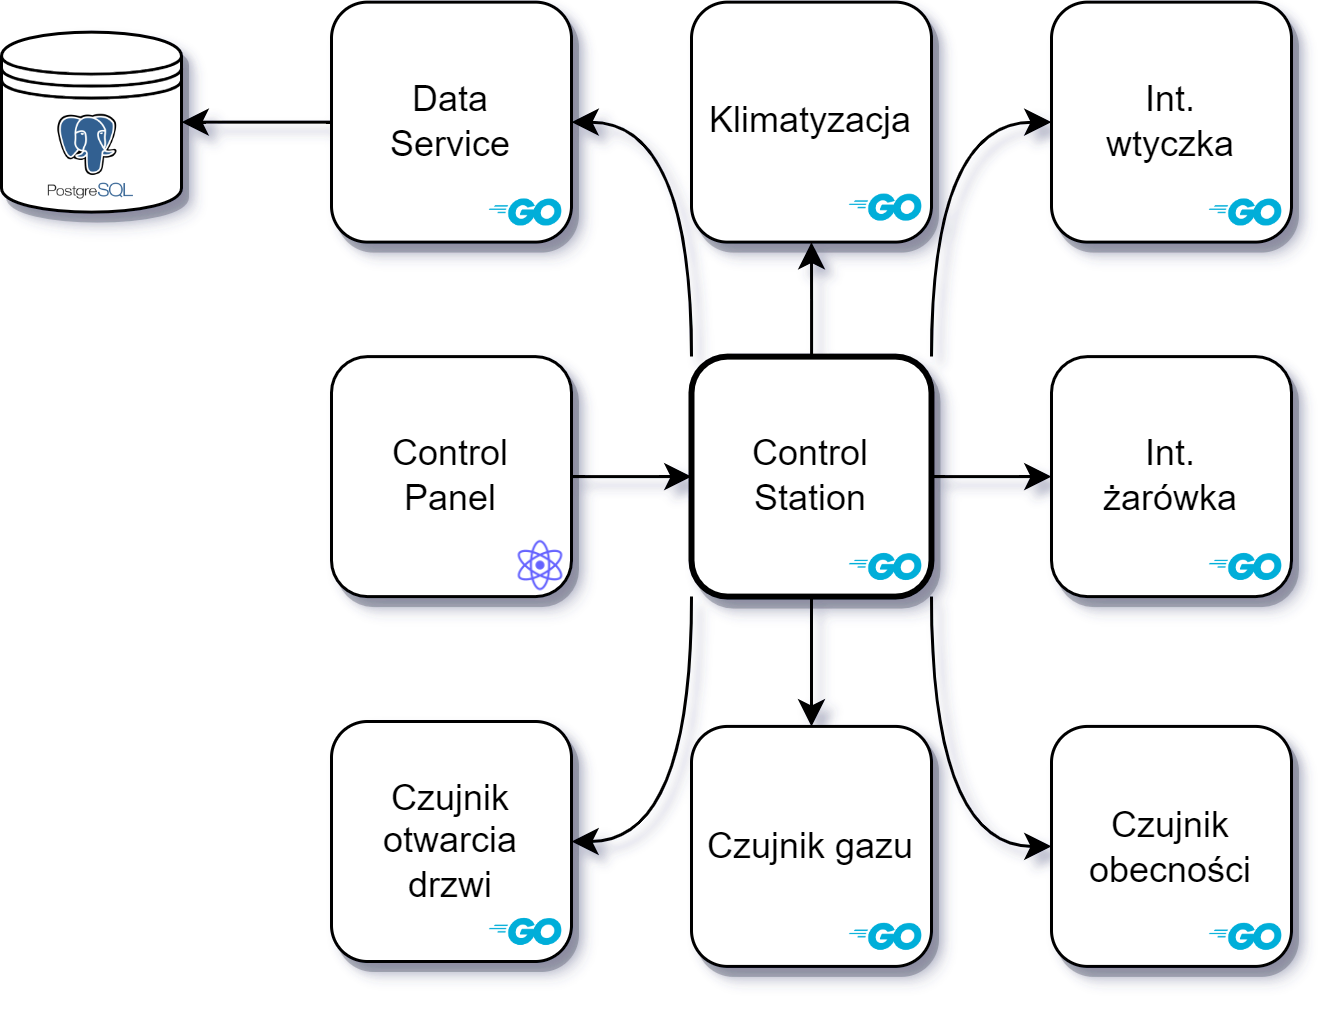

The diagram above was exported from draw.io. Its source (the exported page's mxGraphModel, read from the mxfile embedded in the PNG):
<mxGraphModel dx="619" dy="432" grid="1" gridSize="10" guides="1" tooltips="1" connect="1" arrows="1" fold="1" page="1" pageScale="1" pageWidth="200" pageHeight="200" math="0" shadow="0">
  <root>
    <mxCell id="0" />
    <mxCell id="1" parent="0" />
    <mxCell id="x7ru6gkFdR_Ptcgja1mw-37" style="edgeStyle=orthogonalEdgeStyle;curved=1;rounded=0;orthogonalLoop=1;jettySize=auto;html=1;entryX=0;entryY=0.5;entryDx=0;entryDy=0;" edge="1" parent="1" source="x7ru6gkFdR_Ptcgja1mw-1" target="x7ru6gkFdR_Ptcgja1mw-2">
      <mxGeometry relative="1" as="geometry" />
    </mxCell>
    <mxCell id="x7ru6gkFdR_Ptcgja1mw-1" value="Control&lt;br&gt;Panel" style="whiteSpace=wrap;html=1;aspect=fixed;rounded=1;glass=0;shadow=1;" vertex="1" parent="1">
      <mxGeometry x="370" y="158.37" width="80" height="80" as="geometry" />
    </mxCell>
    <mxCell id="x7ru6gkFdR_Ptcgja1mw-30" style="edgeStyle=orthogonalEdgeStyle;rounded=0;orthogonalLoop=1;jettySize=auto;html=1;entryX=0.5;entryY=1;entryDx=0;entryDy=0;curved=1;" edge="1" parent="1" source="x7ru6gkFdR_Ptcgja1mw-2" target="x7ru6gkFdR_Ptcgja1mw-14">
      <mxGeometry relative="1" as="geometry" />
    </mxCell>
    <mxCell id="x7ru6gkFdR_Ptcgja1mw-31" style="edgeStyle=orthogonalEdgeStyle;curved=1;rounded=0;orthogonalLoop=1;jettySize=auto;html=1;entryX=1;entryY=0.5;entryDx=0;entryDy=0;exitX=0;exitY=0;exitDx=0;exitDy=0;" edge="1" parent="1" source="x7ru6gkFdR_Ptcgja1mw-2" target="x7ru6gkFdR_Ptcgja1mw-20">
      <mxGeometry relative="1" as="geometry" />
    </mxCell>
    <mxCell id="x7ru6gkFdR_Ptcgja1mw-32" style="edgeStyle=orthogonalEdgeStyle;curved=1;rounded=0;orthogonalLoop=1;jettySize=auto;html=1;entryX=0;entryY=0.5;entryDx=0;entryDy=0;exitX=1;exitY=0;exitDx=0;exitDy=0;" edge="1" parent="1" source="x7ru6gkFdR_Ptcgja1mw-2" target="x7ru6gkFdR_Ptcgja1mw-18">
      <mxGeometry relative="1" as="geometry" />
    </mxCell>
    <mxCell id="x7ru6gkFdR_Ptcgja1mw-33" style="edgeStyle=orthogonalEdgeStyle;curved=1;rounded=0;orthogonalLoop=1;jettySize=auto;html=1;" edge="1" parent="1" source="x7ru6gkFdR_Ptcgja1mw-2" target="x7ru6gkFdR_Ptcgja1mw-16">
      <mxGeometry relative="1" as="geometry" />
    </mxCell>
    <mxCell id="x7ru6gkFdR_Ptcgja1mw-34" style="edgeStyle=orthogonalEdgeStyle;curved=1;rounded=0;orthogonalLoop=1;jettySize=auto;html=1;entryX=0;entryY=0.5;entryDx=0;entryDy=0;exitX=1;exitY=1;exitDx=0;exitDy=0;" edge="1" parent="1" source="x7ru6gkFdR_Ptcgja1mw-2" target="x7ru6gkFdR_Ptcgja1mw-10">
      <mxGeometry relative="1" as="geometry" />
    </mxCell>
    <mxCell id="x7ru6gkFdR_Ptcgja1mw-35" style="edgeStyle=orthogonalEdgeStyle;curved=1;rounded=0;orthogonalLoop=1;jettySize=auto;html=1;entryX=0.5;entryY=0;entryDx=0;entryDy=0;" edge="1" parent="1" source="x7ru6gkFdR_Ptcgja1mw-2" target="x7ru6gkFdR_Ptcgja1mw-6">
      <mxGeometry relative="1" as="geometry" />
    </mxCell>
    <mxCell id="x7ru6gkFdR_Ptcgja1mw-36" style="edgeStyle=orthogonalEdgeStyle;curved=1;rounded=0;orthogonalLoop=1;jettySize=auto;html=1;entryX=1;entryY=0.5;entryDx=0;entryDy=0;exitX=0;exitY=1;exitDx=0;exitDy=0;" edge="1" parent="1" source="x7ru6gkFdR_Ptcgja1mw-2" target="x7ru6gkFdR_Ptcgja1mw-12">
      <mxGeometry relative="1" as="geometry" />
    </mxCell>
    <mxCell id="x7ru6gkFdR_Ptcgja1mw-2" value="Control&lt;br&gt;Station" style="whiteSpace=wrap;html=1;aspect=fixed;shadow=1;rounded=1;strokeWidth=2;" vertex="1" parent="1">
      <mxGeometry x="490" y="158.36999999999998" width="80" height="80" as="geometry" />
    </mxCell>
    <mxCell id="x7ru6gkFdR_Ptcgja1mw-3" value="" style="shape=image;html=1;verticalAlign=top;verticalLabelPosition=bottom;labelBackgroundColor=#ffffff;imageAspect=0;aspect=fixed;image=https://cdn1.iconfinder.com/data/icons/unicons-line-vol-5/24/react-128.png" vertex="1" parent="1">
      <mxGeometry x="430" y="218.37" width="20" height="20" as="geometry" />
    </mxCell>
    <mxCell id="x7ru6gkFdR_Ptcgja1mw-5" value="" style="shape=image;verticalLabelPosition=bottom;labelBackgroundColor=default;verticalAlign=top;aspect=fixed;imageAspect=0;image=https://go.dev/blog/go-brand/Go-Logo/PNG/Go-Logo_Blue.png;movable=1;resizable=1;rotatable=1;deletable=1;editable=1;connectable=1;" vertex="1" parent="1">
      <mxGeometry x="540" y="215.09999999999994" width="30" height="26.54" as="geometry" />
    </mxCell>
    <mxCell id="x7ru6gkFdR_Ptcgja1mw-6" value="Czujnik gazu" style="whiteSpace=wrap;html=1;aspect=fixed;rounded=1;shadow=1;" vertex="1" parent="1">
      <mxGeometry x="490" y="281.64" width="80" height="80" as="geometry" />
    </mxCell>
    <mxCell id="x7ru6gkFdR_Ptcgja1mw-7" value="" style="shape=image;verticalLabelPosition=bottom;labelBackgroundColor=default;verticalAlign=top;aspect=fixed;imageAspect=0;image=https://go.dev/blog/go-brand/Go-Logo/PNG/Go-Logo_Blue.png;movable=1;resizable=1;rotatable=1;deletable=1;editable=1;connectable=1;" vertex="1" parent="1">
      <mxGeometry x="540" y="338.36999999999995" width="30" height="26.54" as="geometry" />
    </mxCell>
    <mxCell id="x7ru6gkFdR_Ptcgja1mw-10" value="Czujnik&lt;br&gt;obecności" style="whiteSpace=wrap;html=1;aspect=fixed;rounded=1;shadow=1;" vertex="1" parent="1">
      <mxGeometry x="610" y="281.64" width="80" height="80" as="geometry" />
    </mxCell>
    <mxCell id="x7ru6gkFdR_Ptcgja1mw-11" value="" style="shape=image;verticalLabelPosition=bottom;labelBackgroundColor=default;verticalAlign=top;aspect=fixed;imageAspect=0;image=https://go.dev/blog/go-brand/Go-Logo/PNG/Go-Logo_Blue.png;movable=1;resizable=1;rotatable=1;deletable=1;editable=1;connectable=1;" vertex="1" parent="1">
      <mxGeometry x="660" y="338.36999999999995" width="30" height="26.54" as="geometry" />
    </mxCell>
    <mxCell id="x7ru6gkFdR_Ptcgja1mw-12" value="Czujnik&lt;br&gt;otwarcia&lt;br&gt;drzwi" style="whiteSpace=wrap;html=1;aspect=fixed;rounded=1;shadow=1;" vertex="1" parent="1">
      <mxGeometry x="370" y="280" width="80" height="80" as="geometry" />
    </mxCell>
    <mxCell id="x7ru6gkFdR_Ptcgja1mw-13" value="" style="shape=image;verticalLabelPosition=bottom;labelBackgroundColor=default;verticalAlign=top;aspect=fixed;imageAspect=0;image=https://go.dev/blog/go-brand/Go-Logo/PNG/Go-Logo_Blue.png;movable=1;resizable=1;rotatable=1;deletable=1;editable=1;connectable=1;" vertex="1" parent="1">
      <mxGeometry x="420" y="336.72999999999996" width="30" height="26.54" as="geometry" />
    </mxCell>
    <mxCell id="x7ru6gkFdR_Ptcgja1mw-14" value="Klimatyzacja" style="whiteSpace=wrap;html=1;aspect=fixed;rounded=1;shadow=1;" vertex="1" parent="1">
      <mxGeometry x="490" y="40.21000000000003" width="80" height="80" as="geometry" />
    </mxCell>
    <mxCell id="x7ru6gkFdR_Ptcgja1mw-15" value="" style="shape=image;verticalLabelPosition=bottom;labelBackgroundColor=default;verticalAlign=top;aspect=fixed;imageAspect=0;image=https://go.dev/blog/go-brand/Go-Logo/PNG/Go-Logo_Blue.png;movable=1;resizable=1;rotatable=1;deletable=1;editable=1;connectable=1;" vertex="1" parent="1">
      <mxGeometry x="540" y="95.30999999999999" width="30" height="26.54" as="geometry" />
    </mxCell>
    <mxCell id="x7ru6gkFdR_Ptcgja1mw-16" value="Int.&lt;br&gt;żarówka" style="whiteSpace=wrap;html=1;aspect=fixed;rounded=1;shadow=1;" vertex="1" parent="1">
      <mxGeometry x="610" y="158.37" width="80" height="80" as="geometry" />
    </mxCell>
    <mxCell id="x7ru6gkFdR_Ptcgja1mw-17" value="" style="shape=image;verticalLabelPosition=bottom;labelBackgroundColor=default;verticalAlign=top;aspect=fixed;imageAspect=0;image=https://go.dev/blog/go-brand/Go-Logo/PNG/Go-Logo_Blue.png;movable=1;resizable=1;rotatable=1;deletable=1;editable=1;connectable=1;" vertex="1" parent="1">
      <mxGeometry x="660" y="215.09999999999997" width="30" height="26.54" as="geometry" />
    </mxCell>
    <mxCell id="x7ru6gkFdR_Ptcgja1mw-18" value="Int.&lt;br&gt;wtyczka" style="whiteSpace=wrap;html=1;aspect=fixed;rounded=1;shadow=1;" vertex="1" parent="1">
      <mxGeometry x="610" y="40.21000000000002" width="80" height="80" as="geometry" />
    </mxCell>
    <mxCell id="x7ru6gkFdR_Ptcgja1mw-19" value="" style="shape=image;verticalLabelPosition=bottom;labelBackgroundColor=default;verticalAlign=top;aspect=fixed;imageAspect=0;image=https://go.dev/blog/go-brand/Go-Logo/PNG/Go-Logo_Blue.png;movable=1;resizable=1;rotatable=1;deletable=1;editable=1;connectable=1;" vertex="1" parent="1">
      <mxGeometry x="660" y="96.93999999999998" width="30" height="26.54" as="geometry" />
    </mxCell>
    <mxCell id="x7ru6gkFdR_Ptcgja1mw-38" style="edgeStyle=orthogonalEdgeStyle;curved=1;rounded=0;orthogonalLoop=1;jettySize=auto;html=1;entryX=1;entryY=0.5;entryDx=0;entryDy=0;" edge="1" parent="1" source="x7ru6gkFdR_Ptcgja1mw-20" target="x7ru6gkFdR_Ptcgja1mw-22">
      <mxGeometry relative="1" as="geometry" />
    </mxCell>
    <mxCell id="x7ru6gkFdR_Ptcgja1mw-20" value="Data&lt;br&gt;Service" style="whiteSpace=wrap;html=1;aspect=fixed;rounded=1;shadow=1;" vertex="1" parent="1">
      <mxGeometry x="370" y="40.21000000000001" width="80" height="80" as="geometry" />
    </mxCell>
    <mxCell id="x7ru6gkFdR_Ptcgja1mw-21" value="" style="shape=image;verticalLabelPosition=bottom;labelBackgroundColor=default;verticalAlign=top;aspect=fixed;imageAspect=0;image=https://go.dev/blog/go-brand/Go-Logo/PNG/Go-Logo_Blue.png;movable=1;resizable=1;rotatable=1;deletable=1;editable=1;connectable=1;" vertex="1" parent="1">
      <mxGeometry x="420" y="96.93999999999996" width="30" height="26.54" as="geometry" />
    </mxCell>
    <mxCell id="x7ru6gkFdR_Ptcgja1mw-22" value="" style="shape=datastore;whiteSpace=wrap;html=1;shadow=1;" vertex="1" parent="1">
      <mxGeometry x="260" y="50.21000000000001" width="60" height="60" as="geometry" />
    </mxCell>
    <mxCell id="x7ru6gkFdR_Ptcgja1mw-29" value="" style="shape=image;verticalLabelPosition=bottom;labelBackgroundColor=default;verticalAlign=top;aspect=fixed;imageAspect=0;image=https://miro.medium.com/v2/resize:fit:700/0*J0QGhOOD07afS1Dr.png;" vertex="1" parent="1">
      <mxGeometry x="270.23" y="77.87" width="39.77" height="28.37" as="geometry" />
    </mxCell>
  </root>
</mxGraphModel>